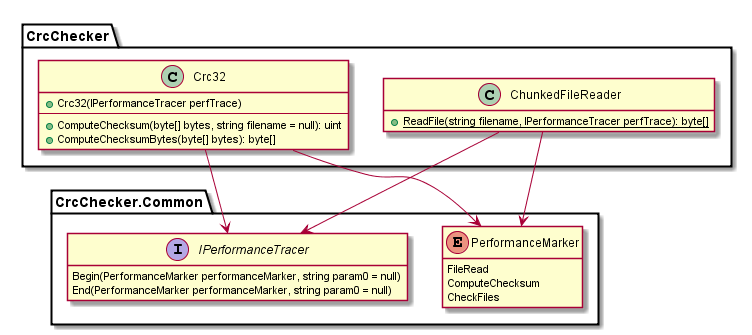

The diagram above was rendered by PlantUML. Its source (embedded in the PNG):
@startuml

namespace CrcChecker.Common {
  enum PerformanceMarker {
    FileRead
	ComputeChecksum
	CheckFiles
  }

  interface IPerformanceTracer {
    Begin(PerformanceMarker performanceMarker, string param0 = null)
	End(PerformanceMarker performanceMarker, string param0 = null)
  }
}

namespace CrcChecker {
  class ChunkedFileReader {
    {static} +ReadFile(string filename, IPerformanceTracer perfTrace): byte[]
  }
  
  ChunkedFileReader --> CrcChecker.Common.PerformanceMarker
  ChunkedFileReader --> CrcChecker.Common.IPerformanceTracer
  
  class Crc32 {
    +Crc32(IPerformanceTracer perfTrace)
	--
    +ComputeChecksum(byte[] bytes, string filename = null): uint
	+ComputeChecksumBytes(byte[] bytes): byte[]
  }
  
  Crc32 --> CrcChecker.Common.PerformanceMarker
  Crc32 --> CrcChecker.Common.IPerformanceTracer
  
}

hide empty members
hide empty fields
hide empty methods

@enduml